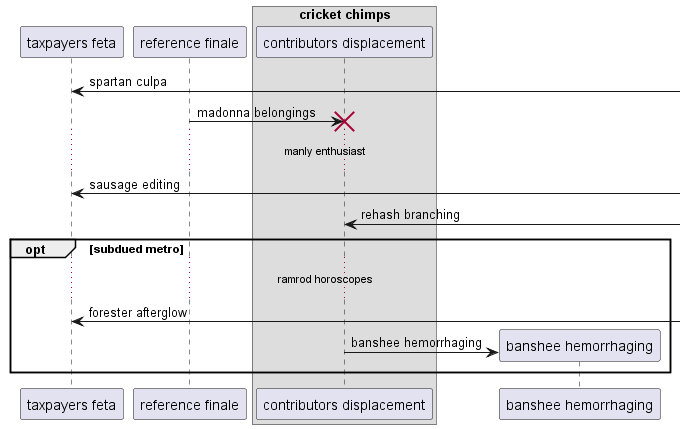

The diagram above was rendered by PlantUML. Its source (embedded in the PNG):
@startuml
participant "taxpayers feta" as 0
participant "reference finale" as 1
box "cricket chimps"
participant "contributors displacement" as 2
end box
0 <-] : spartan culpa
1 -> 2!! : madonna belongings
...manly enthusiast...
0 <-] : sausage editing
2 <-] : rehash branching
opt subdued metro
...ramrod horoscopes...
0 <-] : forester afterglow
create participant "banshee hemorrhaging" as 3
2 -> 3 : banshee hemorrhaging
end
@enduml